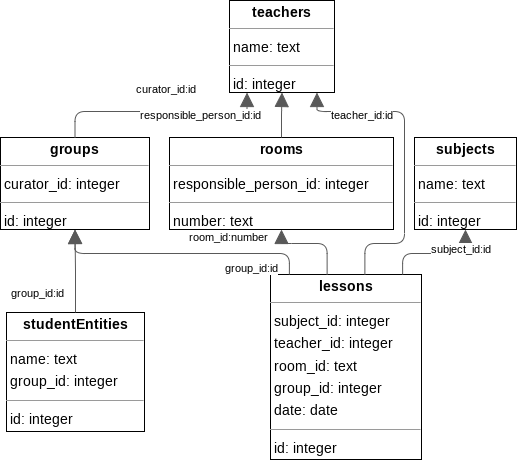

The diagram above was exported from draw.io. Its source (the exported page's mxGraphModel, read from the mxfile embedded in the PNG):
<mxGraphModel dx="1822" dy="1199" grid="1" gridSize="10" guides="1" tooltips="1" connect="1" arrows="1" fold="1" page="0" pageScale="1" pageWidth="827" pageHeight="1169" background="none" math="0" shadow="0">
  <root>
    <mxCell id="0" />
    <mxCell id="1" parent="0" />
    <mxCell id="node0" value="&lt;p style=&quot;margin:0px;margin-top:4px;text-align:center;&quot;&gt;&lt;b&gt;groups&lt;/b&gt;&lt;/p&gt;&lt;hr size=&quot;1&quot;/&gt;&lt;p style=&quot;margin:0 0 0 4px;line-height:1.6;&quot;&gt; curator_id: integer&lt;/p&gt;&lt;hr size=&quot;1&quot;/&gt;&lt;p style=&quot;margin:0 0 0 4px;line-height:1.6;&quot;&gt; id: integer&lt;/p&gt;" style="verticalAlign=top;align=left;overflow=fill;fontSize=14;fontFamily=Helvetica;html=1;rounded=0;shadow=0;comic=0;labelBackgroundColor=none;strokeWidth=1;" parent="1" vertex="1">
      <mxGeometry x="-112" y="44" width="149" height="92" as="geometry" />
    </mxCell>
    <mxCell id="node2" value="&lt;p style=&quot;margin:0px;margin-top:4px;text-align:center;&quot;&gt;&lt;b&gt;lessons&lt;/b&gt;&lt;/p&gt;&lt;hr size=&quot;1&quot;/&gt;&lt;p style=&quot;margin:0 0 0 4px;line-height:1.6;&quot;&gt; subject_id: integer&lt;br/&gt; teacher_id: integer&lt;br/&gt; room_id: text&lt;br/&gt; group_id: integer&lt;br/&gt; date: date&lt;/p&gt;&lt;hr size=&quot;1&quot;/&gt;&lt;p style=&quot;margin:0 0 0 4px;line-height:1.6;&quot;&gt; id: integer&lt;/p&gt;" style="verticalAlign=top;align=left;overflow=fill;fontSize=14;fontFamily=Helvetica;html=1;rounded=0;shadow=0;comic=0;labelBackgroundColor=none;strokeWidth=1;" parent="1" vertex="1">
      <mxGeometry x="158" y="181" width="151" height="185" as="geometry" />
    </mxCell>
    <mxCell id="node4" value="&lt;p style=&quot;margin:0px;margin-top:4px;text-align:center;&quot;&gt;&lt;b&gt;rooms&lt;/b&gt;&lt;/p&gt;&lt;hr size=&quot;1&quot;/&gt;&lt;p style=&quot;margin:0 0 0 4px;line-height:1.6;&quot;&gt; responsible_person_id: integer&lt;/p&gt;&lt;hr size=&quot;1&quot;/&gt;&lt;p style=&quot;margin:0 0 0 4px;line-height:1.6;&quot;&gt; number: text&lt;/p&gt;" style="verticalAlign=top;align=left;overflow=fill;fontSize=14;fontFamily=Helvetica;html=1;rounded=0;shadow=0;comic=0;labelBackgroundColor=none;strokeWidth=1;" parent="1" vertex="1">
      <mxGeometry x="57" y="44" width="224" height="92" as="geometry" />
    </mxCell>
    <mxCell id="node3" value="&lt;p style=&quot;margin:0px;margin-top:4px;text-align:center;&quot;&gt;&lt;b&gt;studentEntities&lt;/b&gt;&lt;/p&gt;&lt;hr size=&quot;1&quot;/&gt;&lt;p style=&quot;margin:0 0 0 4px;line-height:1.6;&quot;&gt; name: text&lt;br/&gt; group_id: integer&lt;/p&gt;&lt;hr size=&quot;1&quot;/&gt;&lt;p style=&quot;margin:0 0 0 4px;line-height:1.6;&quot;&gt; id: integer&lt;/p&gt;" style="verticalAlign=top;align=left;overflow=fill;fontSize=14;fontFamily=Helvetica;html=1;rounded=0;shadow=0;comic=0;labelBackgroundColor=none;strokeWidth=1;" parent="1" vertex="1">
      <mxGeometry x="-106" y="219" width="138" height="119" as="geometry" />
    </mxCell>
    <mxCell id="node1" value="&lt;p style=&quot;margin:0px;margin-top:4px;text-align:center;&quot;&gt;&lt;b&gt;subjects&lt;/b&gt;&lt;/p&gt;&lt;hr size=&quot;1&quot;/&gt;&lt;p style=&quot;margin:0 0 0 4px;line-height:1.6;&quot;&gt; name: text&lt;/p&gt;&lt;hr size=&quot;1&quot;/&gt;&lt;p style=&quot;margin:0 0 0 4px;line-height:1.6;&quot;&gt; id: integer&lt;/p&gt;" style="verticalAlign=top;align=left;overflow=fill;fontSize=14;fontFamily=Helvetica;html=1;rounded=0;shadow=0;comic=0;labelBackgroundColor=none;strokeWidth=1;" parent="1" vertex="1">
      <mxGeometry x="302" y="44" width="102" height="92" as="geometry" />
    </mxCell>
    <mxCell id="node5" value="&lt;p style=&quot;margin:0px;margin-top:4px;text-align:center;&quot;&gt;&lt;b&gt;teachers&lt;/b&gt;&lt;/p&gt;&lt;hr size=&quot;1&quot;/&gt;&lt;p style=&quot;margin:0 0 0 4px;line-height:1.6;&quot;&gt; name: text&lt;/p&gt;&lt;hr size=&quot;1&quot;/&gt;&lt;p style=&quot;margin:0 0 0 4px;line-height:1.6;&quot;&gt; id: integer&lt;/p&gt;" style="verticalAlign=top;align=left;overflow=fill;fontSize=14;fontFamily=Helvetica;html=1;rounded=0;shadow=0;comic=0;labelBackgroundColor=none;strokeWidth=1;" parent="1" vertex="1">
      <mxGeometry x="117" y="-93" width="105" height="92" as="geometry" />
    </mxCell>
    <mxCell id="edge2" value="" style="html=1;rounded=1;edgeStyle=orthogonalEdgeStyle;dashed=0;startArrow=none;endArrow=block;endSize=12;strokeColor=#595959;exitX=0.500;exitY=0.000;exitDx=0;exitDy=0;entryX=0.167;entryY=1.000;entryDx=0;entryDy=0;" parent="1" source="node0" target="node5" edge="1">
      <mxGeometry width="50" height="50" relative="1" as="geometry">
        <Array as="points">
          <mxPoint x="-37" y="18" />
          <mxPoint x="134" y="18" />
        </Array>
      </mxGeometry>
    </mxCell>
    <mxCell id="label14" value="curator_id:id" style="edgeLabel;resizable=0;html=1;align=left;verticalAlign=top;strokeColor=default;" parent="edge2" vertex="1" connectable="0">
      <mxGeometry x="22" y="-17" as="geometry" />
    </mxCell>
    <mxCell id="edge1" value="" style="html=1;rounded=1;edgeStyle=orthogonalEdgeStyle;dashed=0;startArrow=none;endArrow=block;endSize=12;strokeColor=#595959;exitX=0.125;exitY=0.000;exitDx=0;exitDy=0;entryX=0.500;entryY=1.000;entryDx=0;entryDy=0;" parent="1" source="node2" target="node0" edge="1">
      <mxGeometry width="50" height="50" relative="1" as="geometry">
        <Array as="points">
          <mxPoint x="177" y="160" />
          <mxPoint x="-37" y="160" />
        </Array>
      </mxGeometry>
    </mxCell>
    <mxCell id="label8" value="group_id:id" style="edgeLabel;resizable=0;html=1;align=left;verticalAlign=top;strokeColor=default;" parent="edge1" vertex="1" connectable="0">
      <mxGeometry x="111" y="162" as="geometry" />
    </mxCell>
    <mxCell id="edge6" value="" style="html=1;rounded=1;edgeStyle=orthogonalEdgeStyle;dashed=0;startArrow=none;endArrow=block;endSize=12;strokeColor=#595959;exitX=0.375;exitY=0.000;exitDx=0;exitDy=0;entryX=0.500;entryY=1.000;entryDx=0;entryDy=0;" parent="1" source="node2" target="node4" edge="1">
      <mxGeometry width="50" height="50" relative="1" as="geometry">
        <Array as="points">
          <mxPoint x="215" y="150" />
          <mxPoint x="169" y="150" />
        </Array>
      </mxGeometry>
    </mxCell>
    <mxCell id="label38" value="room_id:number" style="edgeLabel;resizable=0;html=1;align=left;verticalAlign=top;strokeColor=default;" parent="edge6" vertex="1" connectable="0">
      <mxGeometry x="75" y="131" as="geometry" />
    </mxCell>
    <mxCell id="edge5" value="" style="html=1;rounded=1;edgeStyle=orthogonalEdgeStyle;dashed=0;startArrow=none;endArrow=block;endSize=12;strokeColor=#595959;exitX=0.875;exitY=0.000;exitDx=0;exitDy=0;entryX=0.500;entryY=1.000;entryDx=0;entryDy=0;" parent="1" source="node2" target="node1" edge="1">
      <mxGeometry width="50" height="50" relative="1" as="geometry">
        <Array as="points">
          <mxPoint x="290" y="160" />
          <mxPoint x="353" y="160" />
        </Array>
      </mxGeometry>
    </mxCell>
    <mxCell id="label32" value="subject_id:id" style="edgeLabel;resizable=0;html=1;align=left;verticalAlign=top;strokeColor=default;" parent="edge5" vertex="1" connectable="0">
      <mxGeometry x="317" y="143" as="geometry" />
    </mxCell>
    <mxCell id="edge4" value="" style="html=1;rounded=1;edgeStyle=orthogonalEdgeStyle;dashed=0;startArrow=none;endArrow=block;endSize=12;strokeColor=#595959;exitX=0.625;exitY=0.000;exitDx=0;exitDy=0;entryX=0.833;entryY=1.000;entryDx=0;entryDy=0;" parent="1" source="node2" target="node5" edge="1">
      <mxGeometry width="50" height="50" relative="1" as="geometry">
        <Array as="points">
          <mxPoint x="253" y="150" />
          <mxPoint x="292" y="150" />
          <mxPoint x="292" y="18" />
          <mxPoint x="204" y="18" />
        </Array>
      </mxGeometry>
    </mxCell>
    <mxCell id="label26" value="teacher_id:id" style="edgeLabel;resizable=0;html=1;align=left;verticalAlign=top;strokeColor=default;" parent="edge4" vertex="1" connectable="0">
      <mxGeometry x="217" y="9" as="geometry" />
    </mxCell>
    <mxCell id="edge0" value="" style="html=1;rounded=1;edgeStyle=orthogonalEdgeStyle;dashed=0;startArrow=none;endArrow=block;endSize=12;strokeColor=#595959;exitX=0.500;exitY=0.000;exitDx=0;exitDy=0;entryX=0.500;entryY=1.000;entryDx=0;entryDy=0;" parent="1" source="node4" target="node5" edge="1">
      <mxGeometry width="50" height="50" relative="1" as="geometry">
        <Array as="points" />
      </mxGeometry>
    </mxCell>
    <mxCell id="label2" value="responsible_person_id:id" style="edgeLabel;resizable=0;html=1;align=left;verticalAlign=top;strokeColor=default;" parent="edge0" vertex="1" connectable="0">
      <mxGeometry x="26" y="9" as="geometry" />
    </mxCell>
    <mxCell id="edge3" value="" style="html=1;rounded=1;edgeStyle=orthogonalEdgeStyle;dashed=0;startArrow=none;endArrow=block;endSize=12;strokeColor=#595959;exitX=0.500;exitY=0.000;exitDx=0;exitDy=0;entryX=0.500;entryY=1.001;entryDx=0;entryDy=0;" parent="1" source="node3" target="node0" edge="1">
      <mxGeometry width="50" height="50" relative="1" as="geometry">
        <Array as="points" />
      </mxGeometry>
    </mxCell>
    <mxCell id="label20" value="group_id:id" style="edgeLabel;resizable=0;html=1;align=left;verticalAlign=top;strokeColor=default;" parent="edge3" vertex="1" connectable="0">
      <mxGeometry x="-103" y="187" as="geometry" />
    </mxCell>
  </root>
</mxGraphModel>